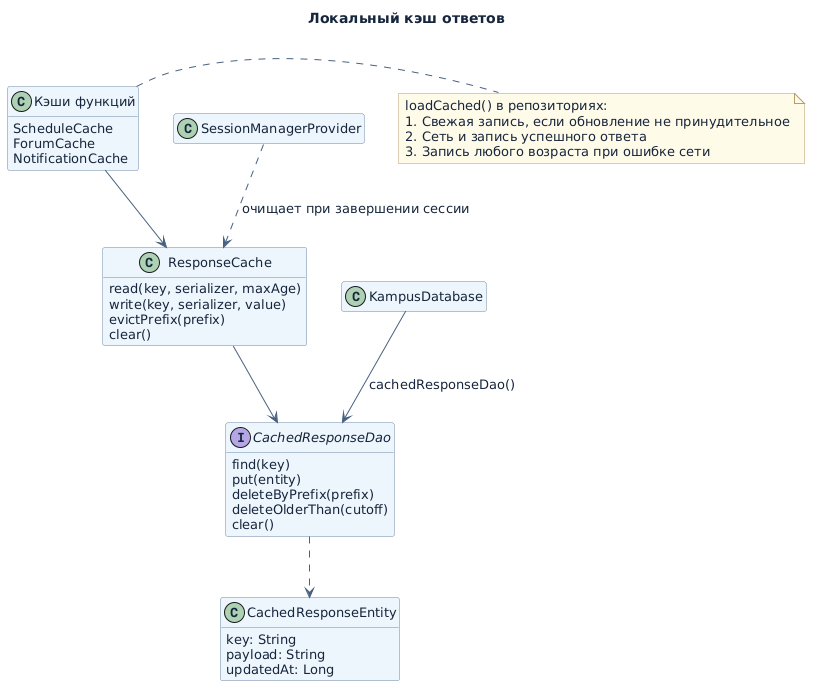

The diagram above was rendered by PlantUML. Its source (embedded in the PNG):
@startuml
skinparam backgroundColor #FFFFFF
skinparam defaultFontName DejaVu Sans
skinparam defaultFontColor #16263C
skinparam defaultFontSize 13
skinparam shadowing false
skinparam ArrowColor #476180
skinparam packageStyle rectangle
skinparam packageBackgroundColor #F5F8FC
skinparam packageBorderColor #A8BACF
skinparam componentStyle rectangle
skinparam componentBackgroundColor #EDF4FC
skinparam componentBorderColor #6D88A6
skinparam rectangleBackgroundColor #EDF4FC
skinparam rectangleBorderColor #6D88A6
skinparam classBackgroundColor #EDF4FC
skinparam classBorderColor #6D88A6
skinparam participantBackgroundColor #EDF4FC
skinparam participantBorderColor #6D88A6
skinparam sequenceLifeLineBorderColor #A8BACF
skinparam stateBackgroundColor #EDF4FC
skinparam stateBorderColor #6D88A6
skinparam activityBackgroundColor #EDF4FC
skinparam activityBorderColor #6D88A6
skinparam noteBackgroundColor #FFFAE9
skinparam noteBorderColor #BB9A65
title Локальный кэш ответов

hide empty members
class "Кэши функций" as Features {
  ScheduleCache
  ForumCache
  NotificationCache
}
class ResponseCache {
  read(key, serializer, maxAge)
  write(key, serializer, value)
  evictPrefix(prefix)
  clear()
}
interface CachedResponseDao {
  find(key)
  put(entity)
  deleteByPrefix(prefix)
  deleteOlderThan(cutoff)
  clear()
}
class KampusDatabase
class CachedResponseEntity {
  key: String
  payload: String
  updatedAt: Long
}
class "SessionManagerProvider" as Session
Features --> ResponseCache
Session ..> ResponseCache : очищает при завершении сессии
ResponseCache --> CachedResponseDao
KampusDatabase --> CachedResponseDao : cachedResponseDao()
CachedResponseDao ..> CachedResponseEntity
note right of Features
  loadCached() в репозиториях:
  1. Свежая запись, если обновление не принудительное
  2. Сеть и запись успешного ответа
  3. Запись любого возраста при ошибке сети
end note
@enduml